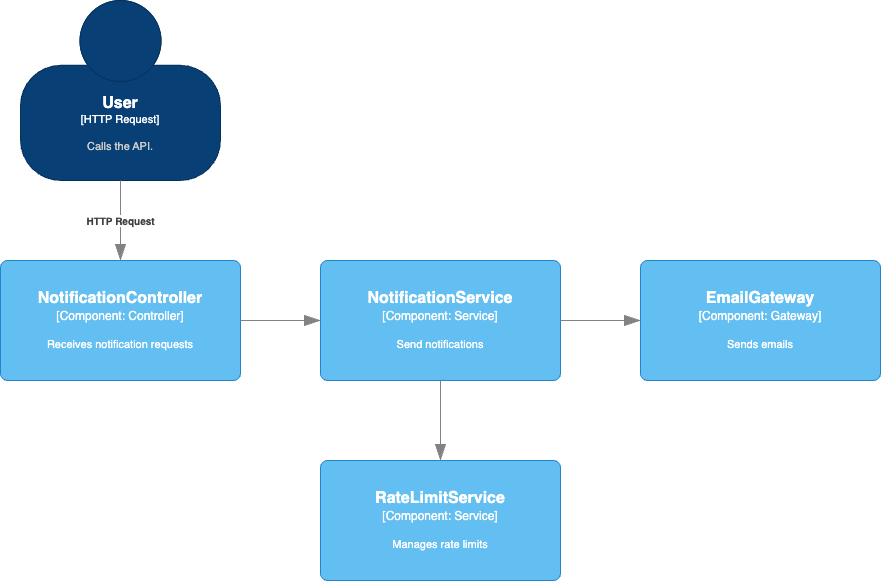

The diagram above was exported from draw.io. Its source (the exported page's mxGraphModel, read from the mxfile embedded in the PNG):
<mxGraphModel dx="594" dy="761" grid="1" gridSize="10" guides="1" tooltips="1" connect="1" arrows="1" fold="1" page="1" pageScale="1" pageWidth="827" pageHeight="1169" math="0" shadow="0">
  <root>
    <mxCell id="0" />
    <mxCell id="1" parent="0" />
    <object placeholders="1" c4Name="NotificationController" c4Type="Component" c4Technology="Controller" c4Description="Receives notification requests" label="&lt;font style=&quot;font-size: 16px&quot;&gt;&lt;b&gt;%c4Name%&lt;/b&gt;&lt;/font&gt;&lt;div&gt;[%c4Type%: %c4Technology%]&lt;/div&gt;&lt;br&gt;&lt;div&gt;&lt;font style=&quot;font-size: 11px&quot;&gt;%c4Description%&lt;/font&gt;&lt;/div&gt;" id="0dml1cSfmS__OHFXoN3y-1">
      <mxCell style="rounded=1;whiteSpace=wrap;html=1;labelBackgroundColor=none;fillColor=#63BEF2;fontColor=#ffffff;align=center;arcSize=6;strokeColor=#2086C9;metaEdit=1;resizable=0;points=[[0.25,0,0],[0.5,0,0],[0.75,0,0],[1,0.25,0],[1,0.5,0],[1,0.75,0],[0.75,1,0],[0.5,1,0],[0.25,1,0],[0,0.75,0],[0,0.5,0],[0,0.25,0]];" parent="1" vertex="1">
        <mxGeometry x="20" y="280" width="240" height="120" as="geometry" />
      </mxCell>
    </object>
    <object placeholders="1" c4Name="NotificationService" c4Type="Component" c4Technology="Service" c4Description="Send notifications" label="&lt;font style=&quot;font-size: 16px&quot;&gt;&lt;b&gt;%c4Name%&lt;/b&gt;&lt;/font&gt;&lt;div&gt;[%c4Type%: %c4Technology%]&lt;/div&gt;&lt;br&gt;&lt;div&gt;&lt;font style=&quot;font-size: 11px&quot;&gt;%c4Description%&lt;/font&gt;&lt;/div&gt;" id="0dml1cSfmS__OHFXoN3y-2">
      <mxCell style="rounded=1;whiteSpace=wrap;html=1;labelBackgroundColor=none;fillColor=#63BEF2;fontColor=#ffffff;align=center;arcSize=6;strokeColor=#2086C9;metaEdit=1;resizable=0;points=[[0.25,0,0],[0.5,0,0],[0.75,0,0],[1,0.25,0],[1,0.5,0],[1,0.75,0],[0.75,1,0],[0.5,1,0],[0.25,1,0],[0,0.75,0],[0,0.5,0],[0,0.25,0]];" parent="1" vertex="1">
        <mxGeometry x="340" y="280" width="240" height="120" as="geometry" />
      </mxCell>
    </object>
    <object placeholders="1" c4Name="EmailGateway" c4Type="Component" c4Technology="Gateway" c4Description="Sends emails" label="&lt;font style=&quot;font-size: 16px&quot;&gt;&lt;b&gt;%c4Name%&lt;/b&gt;&lt;/font&gt;&lt;div&gt;[%c4Type%: %c4Technology%]&lt;/div&gt;&lt;br&gt;&lt;div&gt;&lt;font style=&quot;font-size: 11px&quot;&gt;%c4Description%&lt;/font&gt;&lt;/div&gt;" id="0dml1cSfmS__OHFXoN3y-4">
      <mxCell style="rounded=1;whiteSpace=wrap;html=1;labelBackgroundColor=none;fillColor=#63BEF2;fontColor=#ffffff;align=center;arcSize=6;strokeColor=#2086C9;metaEdit=1;resizable=0;points=[[0.25,0,0],[0.5,0,0],[0.75,0,0],[1,0.25,0],[1,0.5,0],[1,0.75,0],[0.75,1,0],[0.5,1,0],[0.25,1,0],[0,0.75,0],[0,0.5,0],[0,0.25,0]];" parent="1" vertex="1">
        <mxGeometry x="660" y="280" width="240" height="120" as="geometry" />
      </mxCell>
    </object>
    <object placeholders="1" c4Name="RateLimitService" c4Type="Component" c4Technology="Service" c4Description="Manages rate limits" label="&lt;font style=&quot;font-size: 16px&quot;&gt;&lt;b&gt;%c4Name%&lt;/b&gt;&lt;/font&gt;&lt;div&gt;[%c4Type%: %c4Technology%]&lt;/div&gt;&lt;br&gt;&lt;div&gt;&lt;font style=&quot;font-size: 11px&quot;&gt;%c4Description%&lt;/font&gt;&lt;/div&gt;" id="0dml1cSfmS__OHFXoN3y-6">
      <mxCell style="rounded=1;whiteSpace=wrap;html=1;labelBackgroundColor=none;fillColor=#63BEF2;fontColor=#ffffff;align=center;arcSize=6;strokeColor=#2086C9;metaEdit=1;resizable=0;points=[[0.25,0,0],[0.5,0,0],[0.75,0,0],[1,0.25,0],[1,0.5,0],[1,0.75,0],[0.75,1,0],[0.5,1,0],[0.25,1,0],[0,0.75,0],[0,0.5,0],[0,0.25,0]];" parent="1" vertex="1">
        <mxGeometry x="340" y="480" width="240" height="120" as="geometry" />
      </mxCell>
    </object>
    <object placeholders="1" c4Name="User" c4Type="HTTP Request" c4Description="Calls the API." label="&lt;font style=&quot;font-size: 16px&quot;&gt;&lt;b&gt;%c4Name%&lt;/b&gt;&lt;/font&gt;&lt;div&gt;[%c4Type%]&lt;/div&gt;&lt;br&gt;&lt;div&gt;&lt;font style=&quot;font-size: 11px&quot;&gt;&lt;font color=&quot;#cccccc&quot;&gt;%c4Description%&lt;/font&gt;&lt;/div&gt;" id="0dml1cSfmS__OHFXoN3y-8">
      <mxCell style="html=1;fontSize=11;dashed=0;whiteSpace=wrap;fillColor=#083F75;strokeColor=#06315C;fontColor=#ffffff;shape=mxgraph.c4.person2;align=center;metaEdit=1;points=[[0.5,0,0],[1,0.5,0],[1,0.75,0],[0.75,1,0],[0.5,1,0],[0.25,1,0],[0,0.75,0],[0,0.5,0]];resizable=0;" parent="1" vertex="1">
        <mxGeometry x="40" y="20" width="200" height="180" as="geometry" />
      </mxCell>
    </object>
    <object placeholders="1" c4Type="Relationship" c4Description="HTTP Request" label="&lt;div style=&quot;text-align: left&quot;&gt;&lt;div style=&quot;text-align: center&quot;&gt;&lt;b&gt;%c4Description%&lt;/b&gt;&lt;/div&gt;" id="9ebXb1Ln0atze3nCuPwm-1">
      <mxCell style="endArrow=blockThin;html=1;fontSize=10;fontColor=#404040;strokeWidth=1;endFill=1;strokeColor=#828282;elbow=vertical;metaEdit=1;endSize=14;startSize=14;jumpStyle=arc;jumpSize=16;rounded=0;edgeStyle=orthogonalEdgeStyle;" parent="1" edge="1">
        <mxGeometry width="240" relative="1" as="geometry">
          <mxPoint x="140" y="200" as="sourcePoint" />
          <mxPoint x="140" y="280" as="targetPoint" />
        </mxGeometry>
      </mxCell>
    </object>
    <object placeholders="1" c4Type="Relationship" id="9ebXb1Ln0atze3nCuPwm-3">
      <mxCell style="endArrow=blockThin;html=1;fontSize=10;fontColor=#404040;strokeWidth=1;endFill=1;strokeColor=#828282;elbow=vertical;metaEdit=1;endSize=14;startSize=14;jumpStyle=arc;jumpSize=16;rounded=0;edgeStyle=orthogonalEdgeStyle;" parent="1" source="0dml1cSfmS__OHFXoN3y-1" target="0dml1cSfmS__OHFXoN3y-2" edge="1">
        <mxGeometry width="240" relative="1" as="geometry">
          <mxPoint x="240" y="260" as="sourcePoint" />
          <mxPoint x="480" y="260" as="targetPoint" />
        </mxGeometry>
      </mxCell>
    </object>
    <object placeholders="1" c4Type="Relationship" id="9ebXb1Ln0atze3nCuPwm-4">
      <mxCell style="endArrow=blockThin;html=1;fontSize=10;fontColor=#404040;strokeWidth=1;endFill=1;strokeColor=#828282;elbow=vertical;metaEdit=1;endSize=14;startSize=14;jumpStyle=arc;jumpSize=16;rounded=0;edgeStyle=orthogonalEdgeStyle;" parent="1" source="0dml1cSfmS__OHFXoN3y-2" target="0dml1cSfmS__OHFXoN3y-6" edge="1">
        <mxGeometry width="240" relative="1" as="geometry">
          <mxPoint x="270" y="350" as="sourcePoint" />
          <mxPoint x="350" y="350" as="targetPoint" />
        </mxGeometry>
      </mxCell>
    </object>
    <object placeholders="1" c4Type="Relationship" id="9ebXb1Ln0atze3nCuPwm-5">
      <mxCell style="endArrow=blockThin;html=1;fontSize=10;fontColor=#404040;strokeWidth=1;endFill=1;strokeColor=#828282;elbow=vertical;metaEdit=1;endSize=14;startSize=14;jumpStyle=arc;jumpSize=16;rounded=0;edgeStyle=orthogonalEdgeStyle;" parent="1" source="0dml1cSfmS__OHFXoN3y-2" target="0dml1cSfmS__OHFXoN3y-4" edge="1">
        <mxGeometry width="240" relative="1" as="geometry">
          <mxPoint x="470" y="410" as="sourcePoint" />
          <mxPoint x="470" y="490" as="targetPoint" />
        </mxGeometry>
      </mxCell>
    </object>
  </root>
</mxGraphModel>